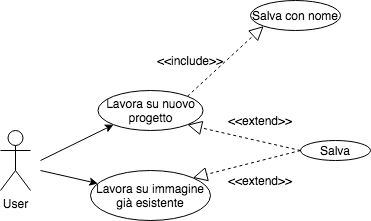

The diagram above was exported from draw.io. Its source (the exported page's mxGraphModel, read from the mxfile embedded in the PNG):
<mxGraphModel dx="765" dy="444" grid="1" gridSize="10" guides="1" tooltips="1" connect="1" arrows="1" fold="1" page="1" pageScale="1" pageWidth="827" pageHeight="1169" math="0" shadow="0">
  <root>
    <mxCell id="0" />
    <mxCell id="1" parent="0" />
    <object label="User" id="JO8svp4X3VSzu6j-ad9f-4">
      <mxCell style="shape=umlActor;verticalLabelPosition=bottom;verticalAlign=top;html=1;outlineConnect=0;" vertex="1" parent="1">
        <mxGeometry x="90" y="380" width="30" height="60" as="geometry" />
      </mxCell>
    </object>
    <mxCell id="JO8svp4X3VSzu6j-ad9f-7" value="Lavora su nuovo&lt;br&gt;progetto" style="ellipse;whiteSpace=wrap;html=1;verticalAlign=top;" vertex="1" parent="1">
      <mxGeometry x="187.5" y="340" width="105" height="40" as="geometry" />
    </mxCell>
    <mxCell id="JO8svp4X3VSzu6j-ad9f-9" value="" style="endArrow=classic;html=1;entryX=0;entryY=1;entryDx=0;entryDy=0;" edge="1" parent="1" target="JO8svp4X3VSzu6j-ad9f-7">
      <mxGeometry width="50" height="50" relative="1" as="geometry">
        <mxPoint x="130" y="410" as="sourcePoint" />
        <mxPoint x="300" y="420" as="targetPoint" />
      </mxGeometry>
    </mxCell>
    <mxCell id="JO8svp4X3VSzu6j-ad9f-10" value="Lavora su immagine già esistente" style="ellipse;whiteSpace=wrap;html=1;" vertex="1" parent="1">
      <mxGeometry x="180" y="420" width="120" height="50" as="geometry" />
    </mxCell>
    <mxCell id="JO8svp4X3VSzu6j-ad9f-11" value="" style="endArrow=classic;html=1;" edge="1" parent="1" target="JO8svp4X3VSzu6j-ad9f-10">
      <mxGeometry width="50" height="50" relative="1" as="geometry">
        <mxPoint x="130" y="420" as="sourcePoint" />
        <mxPoint x="300" y="420" as="targetPoint" />
      </mxGeometry>
    </mxCell>
    <mxCell id="JO8svp4X3VSzu6j-ad9f-14" value="Salva con nome&lt;br&gt;" style="ellipse;whiteSpace=wrap;html=1;" vertex="1" parent="1">
      <mxGeometry x="340" y="250" width="90" height="30" as="geometry" />
    </mxCell>
    <mxCell id="JO8svp4X3VSzu6j-ad9f-18" value="" style="endArrow=block;dashed=1;endFill=0;endSize=12;html=1;exitX=1;exitY=0;exitDx=0;exitDy=0;entryX=0;entryY=1;entryDx=0;entryDy=0;" edge="1" parent="1" source="JO8svp4X3VSzu6j-ad9f-7" target="JO8svp4X3VSzu6j-ad9f-14">
      <mxGeometry width="160" relative="1" as="geometry">
        <mxPoint x="180" y="450" as="sourcePoint" />
        <mxPoint x="340" y="450" as="targetPoint" />
      </mxGeometry>
    </mxCell>
    <mxCell id="JO8svp4X3VSzu6j-ad9f-19" value="&amp;lt;&amp;lt;include&amp;gt;&amp;gt;" style="text;html=1;strokeColor=none;fillColor=none;align=center;verticalAlign=middle;whiteSpace=wrap;rounded=0;" vertex="1" parent="1">
      <mxGeometry x="260" y="300" width="40" height="20" as="geometry" />
    </mxCell>
    <mxCell id="JO8svp4X3VSzu6j-ad9f-21" value="Salva" style="ellipse;whiteSpace=wrap;html=1;" vertex="1" parent="1">
      <mxGeometry x="390" y="390" width="70" height="20" as="geometry" />
    </mxCell>
    <mxCell id="JO8svp4X3VSzu6j-ad9f-22" value="" style="endArrow=block;dashed=1;endFill=0;endSize=12;html=1;exitX=0;exitY=0.5;exitDx=0;exitDy=0;entryX=1;entryY=1;entryDx=0;entryDy=0;" edge="1" parent="1" source="JO8svp4X3VSzu6j-ad9f-21" target="JO8svp4X3VSzu6j-ad9f-7">
      <mxGeometry width="160" relative="1" as="geometry">
        <mxPoint x="309.9950606016767" y="410.0003613070474" as="sourcePoint" />
        <mxPoint x="386.2301948466068" y="339.8166017177976" as="targetPoint" />
      </mxGeometry>
    </mxCell>
    <mxCell id="JO8svp4X3VSzu6j-ad9f-23" value="" style="endArrow=block;dashed=1;endFill=0;endSize=12;html=1;exitX=0;exitY=0.5;exitDx=0;exitDy=0;entryX=1;entryY=0;entryDx=0;entryDy=0;" edge="1" parent="1" source="JO8svp4X3VSzu6j-ad9f-21" target="JO8svp4X3VSzu6j-ad9f-10">
      <mxGeometry width="160" relative="1" as="geometry">
        <mxPoint x="360" y="410" as="sourcePoint" />
        <mxPoint x="286.9450606016767" y="384.2096386929526" as="targetPoint" />
      </mxGeometry>
    </mxCell>
    <mxCell id="JO8svp4X3VSzu6j-ad9f-24" value="&amp;lt;&amp;lt;extend&amp;gt;&amp;gt;" style="text;html=1;strokeColor=none;fillColor=none;align=center;verticalAlign=middle;whiteSpace=wrap;rounded=0;" vertex="1" parent="1">
      <mxGeometry x="330" y="360" width="40" height="20" as="geometry" />
    </mxCell>
    <mxCell id="JO8svp4X3VSzu6j-ad9f-25" value="&amp;lt;&amp;lt;extend&amp;gt;&amp;gt;" style="text;html=1;strokeColor=none;fillColor=none;align=center;verticalAlign=middle;whiteSpace=wrap;rounded=0;" vertex="1" parent="1">
      <mxGeometry x="330" y="420" width="40" height="20" as="geometry" />
    </mxCell>
  </root>
</mxGraphModel>